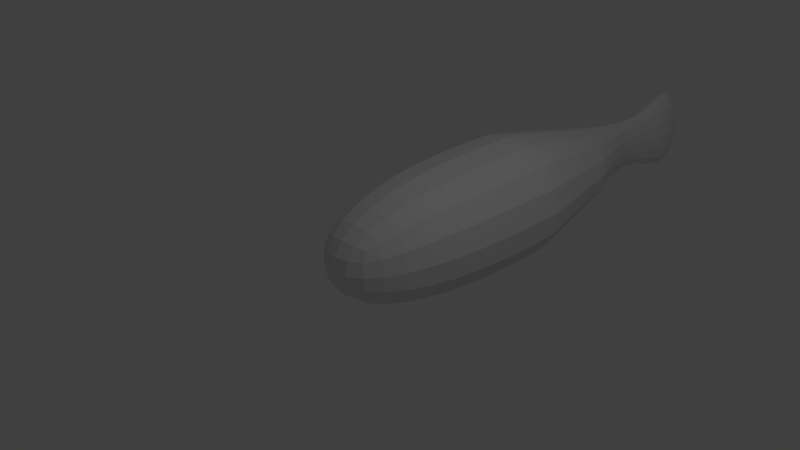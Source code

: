 # Source: fish.blend  (saved by Blender 2.64.0; exported with 4.5.12 LTS)
import bpy
from mathutils import Matrix  # noqa: F401  (used for matrix-valued properties, if any)

bpy.ops.wm.read_factory_settings(use_empty=True)
scene = bpy.context.scene
scene.name = 'Scene'

# ---- collections
col_collection_1 = bpy.data.collections.new('Collection 1'); scene.collection.children.link(col_collection_1)

# ---- materials (node trees are filled in below, after node groups)
mat_material = bpy.data.materials.new('Material')
mat_material.alpha_threshold = 0.0
mat_material.use_transparent_shadow = False
mat_material.roughness = 0.5
mat_material.line_color = (0.0, 0.0, 0.0, 1.0)

# ---- material node trees

# ---- world
world_world = bpy.data.worlds.new('World'); scene.world = world_world
world_world.color = (0.05088, 0.05088, 0.05088)
world_world.use_sun_shadow = False
world_world.sun_shadow_jitter_overblur = 0.0
world_world.cycles.sampling_method = 'MANUAL'
world_world.cycles.sample_map_resolution = 256

# ---- cameras
cam_camera = bpy.data.cameras.new('Camera')
cam_camera.clip_end = 100.0
cam_camera.lens = 35.0
cam_camera.sensor_width = 32.0
cam_camera.sensor_height = 18.0
cam_camera.ortho_scale = 7.314
cam_camera.dof.focus_distance = 0.0
cam_camera.dof.aperture_fstop = 128.0

# ---- lights
light_lamp = bpy.data.lights.new('Lamp', 'POINT')
light_lamp.transmission_factor = 0.0
light_lamp.cutoff_distance = 30.0
light_lamp.energy = 100.0
light_lamp.shadow_buffer_clip_start = 1.001
light_lamp.shadow_soft_size = 1.0
light_lamp.shadow_maximum_resolution = 0.006
light_lamp.use_absolute_resolution = True
light_lamp.cycles.use_multiple_importance_sampling = False

# ---- meshes
me_cube = bpy.data.meshes.new('Cube')
me_cube.from_pydata([(1.0, 1.0, -1.0), (1.0, -1.0, -1.0), (-1.0, -1.0, -1.0), (-1.0, 1.0, -1.0), (1.0, 1.0, 1.0), (1.0, -1.0, 1.0), (-1.0, -1.0, 1.0), (-1.0, 1.0, 1.0), (0.4967, -2.415, -0.4967), (-0.4967, -2.415, -0.4967), (0.4967, -2.415, 0.4967), (-0.4967, -2.415, 0.4967), (1.0, 1.0, -1.0), (-1.0, 1.0, -1.0), (1.0, 1.0, 1.0), (-1.0, 1.0, 1.0), (0.6302, 2.647, -0.6302), (-0.6302, 2.647, -0.6302), (0.6302, 2.647, 0.6302), (-0.6302, 2.647, 0.6302), (0.6302, 2.647, -0.6302), (-0.6302, 2.647, -0.6302), (0.6302, 2.647, 0.6302), (-0.6302, 2.647, 0.6302), (0.6302, 2.647, -0.6302), (-0.6302, 2.647, -0.6302), (0.6302, 2.647, 0.6302), (-0.6302, 2.647, 0.6302), (0.1495, 3.765, -0.4039), (-0.1495, 3.765, -0.4039), (0.1495, 3.765, 0.4039), (-0.1495, 3.765, 0.4039), (0.2807, 4.464, -0.4741), (-0.1825, 4.464, -0.4741), (0.2807, 4.464, 0.4741), (-0.08733, 4.464, 0.4741), (0.4051, 5.386, -1.003), (-0.4051, 5.386, -1.003), (0.4051, 5.386, 1.003), (-0.4051, 5.386, 1.003)], [], [(0, 1, 2, 3), (4, 7, 6, 5), (0, 4, 5, 1), (9, 11, 6, 2), (2, 6, 7, 3), (14, 15, 7, 4), (8, 10, 11, 9), (5, 6, 11, 10), (8, 9, 2, 1), (1, 5, 10, 8), (12, 13, 17, 16), (12, 14, 4, 0), (3, 7, 15, 13), (0, 3, 13, 12), (22, 23, 19, 18), (16, 18, 14, 12), (13, 15, 19, 17), (18, 19, 15, 14), (26, 27, 23, 22), (16, 17, 21, 20), (20, 22, 18, 16), (17, 19, 23, 21), (25, 27, 31, 29), (20, 21, 25, 24), (24, 26, 22, 20), (21, 23, 27, 25), (32, 34, 30, 28), (30, 31, 27, 26), (24, 25, 29, 28), (28, 30, 26, 24), (36, 38, 34, 32), (29, 31, 35, 33), (34, 35, 31, 30), (28, 29, 33, 32), (38, 36, 37, 39), (33, 35, 39, 37), (38, 39, 35, 34), (32, 33, 37, 36)])
_uv = me_cube.uv_layers.new(name='UVMap')
_uv.uv.foreach_set('vector', [0.0, 0.0, 1.0, 0.0, 1.0, 1.0, 0.0, 1.0, 0.0, 0.0, 1.0, 0.0, 1.0, 1.0, 0.0, 1.0, 0.0, 0.0, 1.0, 0.0, 1.0, 1.0, 0.0, 1.0, 0.0, 0.0, 1.0, 0.0, 1.0, 1.0, 0.0, 1.0, 0.0, 0.0, 1.0, 0.0, 1.0, 1.0, 0.0, 1.0, 0.0, 0.0, 1.0, 0.0, 1.0, 1.0, 0.0, 1.0, 0.0, 0.0, 1.0, 0.0, 1.0, 1.0, 0.0, 1.0, 0.0, 0.0, 1.0, 0.0, 1.0, 1.0, 0.0, 1.0, 0.0, 0.0, 1.0, 0.0, 1.0, 1.0, 0.0, 1.0, 0.0, 0.0, 1.0, 0.0, 1.0, 1.0, 0.0, 1.0, 0.0, 0.0, 1.0, 0.0, 1.0, 1.0, 0.0, 1.0, 0.0, 0.0, 1.0, 0.0, 1.0, 1.0, 0.0, 1.0, 0.0, 0.0, 1.0, 0.0, 1.0, 1.0, 0.0, 1.0, 0.0, 0.0, 1.0, 0.0, 1.0, 1.0, 0.0, 1.0, 0.0, 0.0, 1.0, 0.0, 1.0, 1.0, 0.0, 1.0, 0.0, 0.0, 1.0, 0.0, 1.0, 1.0, 0.0, 1.0, 0.0, 0.0, 1.0, 0.0, 1.0, 1.0, 0.0, 1.0, 0.0, 0.0, 1.0, 0.0, 1.0, 1.0, 0.0, 1.0, 0.0, 0.0, 1.0, 0.0, 1.0, 1.0, 0.0, 1.0, 0.0, 0.0, 1.0, 0.0, 1.0, 1.0, 0.0, 1.0, 0.0, 0.0, 1.0, 0.0, 1.0, 1.0, 0.0, 1.0, 0.0, 0.0, 1.0, 0.0, 1.0, 1.0, 0.0, 1.0, 0.0, 0.0, 1.0, 0.0, 1.0, 1.0, 0.0, 1.0, 0.0, 0.0, 1.0, 0.0, 1.0, 1.0, 0.0, 1.0, 0.0, 0.0, 1.0, 0.0, 1.0, 1.0, 0.0, 1.0, 0.0, 0.0, 1.0, 0.0, 1.0, 1.0, 0.0, 1.0, 0.0, 0.0, 1.0, 0.0, 1.0, 1.0, 0.0, 1.0, 0.0, 0.0, 1.0, 0.0, 1.0, 1.0, 0.0, 1.0, 0.0, 0.0, 1.0, 0.0, 1.0, 1.0, 0.0, 1.0, 0.0, 0.0, 1.0, 0.0, 1.0, 1.0, 0.0, 1.0, 0.0, 0.0, 1.0, 0.0, 1.0, 1.0, 0.0, 1.0, 0.0, 0.0, 1.0, 0.0, 1.0, 1.0, 0.0, 1.0, 0.0, 0.0, 1.0, 0.0, 1.0, 1.0, 0.0, 1.0, 0.0, 0.0, 1.0, 0.0, 1.0, 1.0, 0.0, 1.0, 0.0, 0.0, 1.0, 0.0, 1.0, 1.0, 0.0, 1.0, 0.0, 0.0, 1.0, 0.0, 1.0, 1.0, 0.0, 1.0, 0.0, 0.0, 1.0, 0.0, 1.0, 1.0, 0.0, 1.0, 0.0, 0.0, 1.0, 0.0, 1.0, 1.0, 0.0, 1.0])
_uv.active_render = True
_uv = me_cube.uv_layers.new(name='UVMap.001')
_uv.uv.foreach_set('vector', [0.0007385, 0.417, 0.0, 0.1763, 0.2417, 0.1755, 0.2424, 0.4163, 0.4841, 0.417, 0.2424, 0.4163, 0.2432, 0.1755, 0.4848, 0.1763, 0.7273, 0.4129, 0.4856, 0.4136, 0.4848, 0.172, 0.7265, 0.1712, 0.6632, 0.8269, 0.5434, 0.8272, 0.4857, 0.6561, 0.7269, 0.6553, 0.7269, 0.6553, 0.4857, 0.6561, 0.4848, 0.4144, 0.7261, 0.4136, 0.0, 0.0, 0.0, 0.0, 0.0, 0.0, 0.0, 0.0, 0.8799, 0.1204, 0.8796, 0.0003683, 0.9996, 0.0, 1.0, 0.1201, 0.4848, 0.1763, 0.2432, 0.1755, 0.3045, 0.0, 0.4246, 0.0003683, 0.06028, 0.0003683, 0.1803, 0.0, 0.2417, 0.1755, 0.0, 0.1763, 0.7265, 0.1712, 0.4848, 0.172, 0.5451, 0.0003683, 0.6652, 0.0, 0.4856, 1.069, 0.4848, 0.8272, 0.6792, 0.8713, 0.6796, 1.024, 0.0, 0.0, 0.0, 0.0, 0.0, 0.0, 0.0, 0.0, 0.0, 0.0, 0.0, 0.0, 0.0, 0.0, 0.0, 0.0, 0.0, 0.0, 0.0, 0.0, 0.0, 0.0, 0.0, 0.0, 0.0, 0.0, 0.0, 0.0, 0.0, 0.0, 0.0, 0.0, 0.9257, 0.7918, 0.9262, 0.9441, 0.7277, 0.9894, 0.7269, 0.7477, 0.4848, 0.7484, 0.4841, 0.9897, 0.2855, 0.9471, 0.286, 0.7951, 0.0009234, 0.946, 0.0004561, 0.7937, 0.1945, 0.7484, 0.1953, 0.9901, 0.0, 0.0, 0.0, 0.0, 0.0, 0.0, 0.0, 0.0, 0.0, 0.0, 0.0, 0.0, 0.0, 0.0, 0.0, 0.0, 0.0, 0.0, 0.0, 0.0, 0.0, 0.0, 0.0, 0.0, 0.0, 0.0, 0.0, 0.0, 0.0, 0.0, 0.0, 0.0, 0.04472, 0.417, 0.1968, 0.4175, 0.1725, 0.5522, 0.07506, 0.5519, 0.0, 0.0, 0.0, 0.0, 0.0, 0.0, 0.0, 0.0, 0.0, 0.0, 0.0, 0.0, 0.0, 0.0, 0.0, 0.0, 0.0, 0.0, 0.0, 0.0, 0.0, 0.0, 0.0, 0.0, 0.4206, 0.6364, 0.306, 0.6367, 0.3142, 0.5522, 0.4119, 0.5519, 0.7846, 0.6153, 0.8208, 0.6152, 0.8792, 0.7472, 0.7269, 0.7477, 0.7273, 0.0004672, 0.8796, 0.0, 0.8219, 0.1324, 0.7858, 0.1325, 0.4119, 0.5519, 0.3142, 0.5522, 0.2865, 0.4175, 0.4388, 0.417, 0.4848, 0.7477, 0.2425, 0.7484, 0.306, 0.6367, 0.4206, 0.6364, 0.07506, 0.5519, 0.1725, 0.5522, 0.1812, 0.6366, 0.06406, 0.6366, 0.7685, 0.5305, 0.813, 0.5304, 0.8208, 0.6152, 0.7846, 0.6153, 0.7858, 0.1325, 0.8219, 0.1324, 0.8614, 0.2171, 0.7702, 0.2174, 0.9772, 0.4136, 0.9779, 0.656, 0.88, 0.6563, 0.8792, 0.4139, 0.06406, 0.6366, 0.1812, 0.6366, 0.2424, 0.7484, 0.0004561, 0.7477, 0.7531, 0.4139, 0.851, 0.4136, 0.813, 0.5304, 0.7685, 0.5305, 0.7702, 0.2174, 0.8614, 0.2171, 0.8534, 0.3338, 0.7555, 0.3341])
_uv = me_cube.uv_layers.new(name='UVMap.002')
_uv.uv.foreach_set('vector', [0.0007385, 0.417, 0.0, 0.1763, 0.2417, 0.1755, 0.2424, 0.4163, 0.4841, 0.417, 0.2424, 0.4163, 0.2432, 0.1755, 0.4848, 0.1763, 0.7273, 0.4129, 0.4856, 0.4136, 0.4848, 0.172, 0.7265, 0.1712, 0.6632, 0.8269, 0.5434, 0.8272, 0.4857, 0.6561, 0.7269, 0.6553, 0.7269, 0.6553, 0.4857, 0.6561, 0.4848, 0.4144, 0.7261, 0.4136, 0.0, 0.0, 0.0, 0.0, 0.0, 0.0, 0.0, 0.0, 0.8799, 0.1204, 0.8796, 0.0003683, 0.9996, 0.0, 1.0, 0.1201, 0.4848, 0.1763, 0.2432, 0.1755, 0.3045, 0.0, 0.4246, 0.0003683, 0.06028, 0.0003683, 0.1803, 0.0, 0.2417, 0.1755, 0.0, 0.1763, 0.7265, 0.1712, 0.4848, 0.172, 0.5451, 0.0003683, 0.6652, 0.0, 0.4856, 1.069, 0.4848, 0.8272, 0.6792, 0.8713, 0.6796, 1.024, 0.0, 0.0, 0.0, 0.0, 0.0, 0.0, 0.0, 0.0, 0.0, 0.0, 0.0, 0.0, 0.0, 0.0, 0.0, 0.0, 0.0, 0.0, 0.0, 0.0, 0.0, 0.0, 0.0, 0.0, 0.0, 0.0, 0.0, 0.0, 0.0, 0.0, 0.0, 0.0, 0.9257, 0.7918, 0.9262, 0.9441, 0.7277, 0.9894, 0.7269, 0.7477, 0.4848, 0.7484, 0.4841, 0.9897, 0.2855, 0.9471, 0.286, 0.7951, 0.0009234, 0.946, 0.0004561, 0.7937, 0.1945, 0.7484, 0.1953, 0.9901, 0.0, 0.0, 0.0, 0.0, 0.0, 0.0, 0.0, 0.0, 0.0, 0.0, 0.0, 0.0, 0.0, 0.0, 0.0, 0.0, 0.0, 0.0, 0.0, 0.0, 0.0, 0.0, 0.0, 0.0, 0.0, 0.0, 0.0, 0.0, 0.0, 0.0, 0.0, 0.0, 0.04472, 0.417, 0.1968, 0.4175, 0.1725, 0.5522, 0.07506, 0.5519, 0.0, 0.0, 0.0, 0.0, 0.0, 0.0, 0.0, 0.0, 0.0, 0.0, 0.0, 0.0, 0.0, 0.0, 0.0, 0.0, 0.0, 0.0, 0.0, 0.0, 0.0, 0.0, 0.0, 0.0, 0.4206, 0.6364, 0.306, 0.6367, 0.3142, 0.5522, 0.4119, 0.5519, 0.7846, 0.6153, 0.8208, 0.6152, 0.8792, 0.7472, 0.7269, 0.7477, 0.7273, 0.0004672, 0.8796, 0.0, 0.8219, 0.1324, 0.7858, 0.1325, 0.4119, 0.5519, 0.3142, 0.5522, 0.2865, 0.4175, 0.4388, 0.417, 0.4848, 0.7477, 0.2425, 0.7484, 0.306, 0.6367, 0.4206, 0.6364, 0.07506, 0.5519, 0.1725, 0.5522, 0.1812, 0.6366, 0.06406, 0.6366, 0.7685, 0.5305, 0.813, 0.5304, 0.8208, 0.6152, 0.7846, 0.6153, 0.7858, 0.1325, 0.8219, 0.1324, 0.8614, 0.2171, 0.7702, 0.2174, 0.9772, 0.4136, 0.9779, 0.656, 0.88, 0.6563, 0.8792, 0.4139, 0.06406, 0.6366, 0.1812, 0.6366, 0.2424, 0.7484, 0.0004561, 0.7477, 0.7531, 0.4139, 0.851, 0.4136, 0.813, 0.5304, 0.7685, 0.5305, 0.7702, 0.2174, 0.8614, 0.2171, 0.8534, 0.3338, 0.7555, 0.3341])
_uv = me_cube.uv_layers.new(name='UVMap.003')
_uv.uv.foreach_set('vector', [0.0007385, 0.417, 0.0, 0.1763, 0.2417, 0.1755, 0.2424, 0.4163, 0.4841, 0.417, 0.2424, 0.4163, 0.2432, 0.1755, 0.4848, 0.1763, 0.7273, 0.4129, 0.4856, 0.4136, 0.4848, 0.172, 0.7265, 0.1712, 0.6632, 0.8269, 0.5434, 0.8272, 0.4857, 0.6561, 0.7269, 0.6553, 0.7269, 0.6553, 0.4857, 0.6561, 0.4848, 0.4144, 0.7261, 0.4136, 0.0, 0.0, 0.0, 0.0, 0.0, 0.0, 0.0, 0.0, 0.8799, 0.1204, 0.8796, 0.0003683, 0.9996, 0.0, 1.0, 0.1201, 0.4848, 0.1763, 0.2432, 0.1755, 0.3045, 0.0, 0.4246, 0.0003683, 0.06028, 0.0003683, 0.1803, 0.0, 0.2417, 0.1755, 0.0, 0.1763, 0.7265, 0.1712, 0.4848, 0.172, 0.5451, 0.0003683, 0.6652, 0.0, 0.4856, 1.069, 0.4848, 0.8272, 0.6792, 0.8713, 0.6796, 1.024, 0.0, 0.0, 0.0, 0.0, 0.0, 0.0, 0.0, 0.0, 0.0, 0.0, 0.0, 0.0, 0.0, 0.0, 0.0, 0.0, 0.0, 0.0, 0.0, 0.0, 0.0, 0.0, 0.0, 0.0, 0.0, 0.0, 0.0, 0.0, 0.0, 0.0, 0.0, 0.0, 0.9257, 0.7918, 0.9262, 0.9441, 0.7277, 0.9894, 0.7269, 0.7477, 0.4848, 0.7484, 0.4841, 0.9897, 0.2855, 0.9471, 0.286, 0.7951, 0.0009234, 0.946, 0.0004561, 0.7937, 0.1945, 0.7484, 0.1953, 0.9901, 0.0, 0.0, 0.0, 0.0, 0.0, 0.0, 0.0, 0.0, 0.0, 0.0, 0.0, 0.0, 0.0, 0.0, 0.0, 0.0, 0.0, 0.0, 0.0, 0.0, 0.0, 0.0, 0.0, 0.0, 0.0, 0.0, 0.0, 0.0, 0.0, 0.0, 0.0, 0.0, 0.04472, 0.417, 0.1968, 0.4175, 0.1725, 0.5522, 0.07506, 0.5519, 0.0, 0.0, 0.0, 0.0, 0.0, 0.0, 0.0, 0.0, 0.0, 0.0, 0.0, 0.0, 0.0, 0.0, 0.0, 0.0, 0.0, 0.0, 0.0, 0.0, 0.0, 0.0, 0.0, 0.0, 0.4206, 0.6364, 0.306, 0.6367, 0.3142, 0.5522, 0.4119, 0.5519, 0.7846, 0.6153, 0.8208, 0.6152, 0.8792, 0.7472, 0.7269, 0.7477, 0.7273, 0.0004672, 0.8796, 0.0, 0.8219, 0.1324, 0.7858, 0.1325, 0.4119, 0.5519, 0.3142, 0.5522, 0.2865, 0.4175, 0.4388, 0.417, 0.4848, 0.7477, 0.2425, 0.7484, 0.306, 0.6367, 0.4206, 0.6364, 0.07506, 0.5519, 0.1725, 0.5522, 0.1812, 0.6366, 0.06406, 0.6366, 0.7685, 0.5305, 0.813, 0.5304, 0.8208, 0.6152, 0.7846, 0.6153, 0.7858, 0.1325, 0.8219, 0.1324, 0.8614, 0.2171, 0.7702, 0.2174, 0.9772, 0.4136, 0.9779, 0.656, 0.88, 0.6563, 0.8792, 0.4139, 0.06406, 0.6366, 0.1812, 0.6366, 0.2424, 0.7484, 0.0004561, 0.7477, 0.7531, 0.4139, 0.851, 0.4136, 0.813, 0.5304, 0.7685, 0.5305, 0.7702, 0.2174, 0.8614, 0.2171, 0.8534, 0.3338, 0.7555, 0.3341])
_uv = me_cube.uv_layers.new(name='UVMap.004')
_uv.uv.foreach_set('vector', [0.3385, 0.5765, 0.178, 0.519, 0.2065, 0.376, 0.3863, 0.3866, 0.3103, 0.0, 0.3666, 0.1869, 0.1958, 0.2269, 0.1234, 0.05632, 0.3385, 0.5765, 0.2545, 0.7522, 0.08321, 0.6595, 0.178, 0.519, 0.07228, 0.3681, 0.05479, 0.2699, 0.1958, 0.2269, 0.2065, 0.376, 0.2065, 0.376, 0.1958, 0.2269, 0.3666, 0.1869, 0.3863, 0.3866, 0.5944, 0.171, 0.5012, 0.2527, 0.4893, 0.2503, 0.6393, 0.08512, 0.4755, 0.3472, 0.4755, 0.4365, 0.3863, 0.4365, 0.3863, 0.3472, 0.1234, 0.05632, 0.1958, 0.2269, 0.05479, 0.2699, 6.482e-08, 0.1791, 0.05621, 0.4632, 0.07228, 0.3681, 0.2065, 0.376, 0.178, 0.519, 0.178, 0.519, 0.08321, 0.6595, 0.0, 0.5371, 0.05621, 0.4632, 0.7658, 0.3092, 0.5, 0.3556, 0.5, 0.128, 0.6885, 0.095, 0.5678, 0.2889, 0.5944, 0.171, 0.6393, 0.08512, 0.5767, 0.295, 0.5212, 0.3025, 0.4893, 0.2503, 0.5012, 0.2527, 0.5244, 0.2952, 0.5767, 0.295, 0.5212, 0.3025, 0.5244, 0.2952, 0.5678, 0.2889, 0.5437, 0.2634, 0.5347, 0.2637, 0.5333, 0.2627, 0.5448, 0.262, 0.6885, 0.095, 0.8546, 0.0, 1.0, 0.1752, 0.7658, 0.3092, 0.5, 0.3556, 0.2342, 0.3092, 0.3115, 0.095, 0.5, 0.128, 0.1454, 8.14e-08, 0.3115, 0.095, 0.2342, 0.3092, 0.0, 0.1752, 0.5427, 0.2646, 0.5359, 0.2646, 0.5347, 0.2637, 0.5437, 0.2634, 0.5449, 0.2729, 0.5347, 0.2733, 0.5356, 0.272, 0.5437, 0.2719, 0.5437, 0.2719, 0.5437, 0.2634, 0.5448, 0.262, 0.5449, 0.2729, 0.5347, 0.2733, 0.5333, 0.2627, 0.5347, 0.2637, 0.5356, 0.272, 0.2456, 0.6546, 0.2037, 0.8163, 0.04198, 0.7497, 0.07146, 0.6353, 0.5437, 0.2719, 0.5356, 0.272, 0.5364, 0.271, 0.5427, 0.271, 0.5427, 0.271, 0.5427, 0.2646, 0.5437, 0.2634, 0.5437, 0.2719, 0.5356, 0.272, 0.5347, 0.2637, 0.5359, 0.2646, 0.5364, 0.271, 0.0, 0.3422, 0.0897, 0.0, 0.3396, 0.09257, 0.2632, 0.3841, 0.0, 0.8042, 0.04198, 0.7497, 0.2037, 0.8163, 0.1033, 0.9414, 0.2211, 0.4968, 0.2456, 0.6546, 0.07146, 0.6353, 0.06061, 0.5661, 0.06061, 0.5661, 0.0, 0.4645, 0.1327, 0.3556, 0.2211, 0.4968, 0.4648, 0.6661, 0.2073, 1.0, 0.1175, 0.7963, 0.2358, 0.6236, 0.2662, 0.4956, 0.3183, 0.7924, 0.06559, 0.8652, 0.004641, 0.5149, 0.0918, 1.0, 0.06559, 0.8652, 0.3183, 0.7924, 0.3396, 0.9019, 0.2632, 0.3841, 0.2662, 0.4956, 0.004641, 0.5149, 0.0, 0.3422, 0.4819, 0.4319, 0.4819, 0.0, 0.6564, 0.0, 0.6564, 0.4319, 0.2613, 0.4607, 0.162, 0.2531, 0.3509, 0.09347, 0.4819, 0.5018, 0.2228, 0.0, 0.3509, 0.09347, 0.162, 0.2531, 0.1033, 0.1913, 0.2358, 0.6236, 0.2613, 0.4607, 0.4819, 0.5018, 0.4648, 0.6661])
me_cube.materials.append(mat_material)
me_cube.use_remesh_preserve_volume = False
me_cube.use_remesh_preserve_attributes = False
me_cube.use_mirror_vertex_groups = False
me_cube.update()

# ---- objects
ob_cube = bpy.data.objects.new('Cube', me_cube)
ob_lamp = bpy.data.objects.new('Lamp', light_lamp)
ob_camera = bpy.data.objects.new('Camera', cam_camera)

# ---- transforms, parenting, visibility, modifiers, constraints
ob_cube.location = (0.0, 1.621, 0.0)
ob_cube.lock_rotations_4d = False
ob_cube.empty_display_type = 'ARROWS'
ob_cube.lineart.crease_threshold = 0.0
_m = ob_cube.modifiers.new('Subsurf', 'SUBSURF')
_m.uv_smooth = 'PRESERVE_CORNERS'
_m.quality = 2
_m.show_only_control_edges = False
ob_lamp.location = (4.076, 1.005, 5.904)
ob_lamp.rotation_euler = (0.6503, 0.05522, 1.866)
ob_lamp.lock_rotations_4d = False
ob_lamp.empty_display_type = 'ARROWS'
ob_lamp.color = (0.0, 0.0, 0.0, 0.0)
ob_lamp.lineart.crease_threshold = 0.0
ob_camera.location = (7.481, -6.508, 5.344)
ob_camera.rotation_euler = (1.109, 0.01082, 0.8149)
ob_camera.lock_rotations_4d = False
ob_camera.empty_display_type = 'ARROWS'
ob_camera.color = (0.0, 0.0, 0.0, 0.0)
ob_camera.display_type = 'WIRE'
ob_camera.lineart.crease_threshold = 0.0

# ---- collection membership
col_collection_1.objects.link(ob_cube)
col_collection_1.objects.link(ob_lamp)
col_collection_1.objects.link(ob_camera)

# ---- scene / render settings (as saved in the file)
scene.camera = ob_camera
scene.frame_start = 1; scene.frame_end = 250; scene.frame_set(1)
scene.render.engine = 'BLENDER_EEVEE_NEXT'
scene.render.image_settings.color_mode = 'RGB'
scene.render.image_settings.compression = 90
scene.render.resolution_percentage = 50
scene.render.dither_intensity = 0.0
scene.render.bake_margin = 2
scene.render.bake_bias = 0.0
scene.cycles.use_denoising = False
scene.cycles.samples = 10
scene.cycles.sampling_pattern = 'TABULATED_SOBOL'
scene.cycles.light_sampling_threshold = 0.0
scene.cycles.use_adaptive_sampling = False
scene.cycles.use_light_tree = False
scene.cycles.blur_glossy = 0.0
scene.cycles.volume_bounces = 1
scene.cycles.pixel_filter_type = 'GAUSSIAN'
scene.cycles.sample_clamp_indirect = 0.0
scene.view_settings.view_transform = 'Standard'
bpy.context.view_layer.update()

